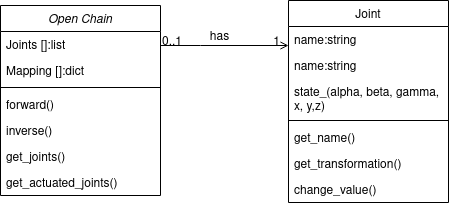

The diagram above was exported from draw.io. Its source (the exported page's mxGraphModel, read from the mxfile embedded in the PNG):
<mxGraphModel dx="1785" dy="643" grid="1" gridSize="10" guides="1" tooltips="1" connect="1" arrows="1" fold="1" page="1" pageScale="1" pageWidth="827" pageHeight="1169" math="0" shadow="0">
  <root>
    <mxCell id="WIyWlLk6GJQsqaUBKTNV-0" />
    <mxCell id="WIyWlLk6GJQsqaUBKTNV-1" parent="WIyWlLk6GJQsqaUBKTNV-0" />
    <mxCell id="zkfFHV4jXpPFQw0GAbJ--0" value="Open Chain&#10;" style="swimlane;fontStyle=2;align=center;verticalAlign=top;childLayout=stackLayout;horizontal=1;startSize=26;horizontalStack=0;resizeParent=1;resizeLast=0;collapsible=1;marginBottom=0;rounded=0;shadow=0;strokeWidth=1;" parent="WIyWlLk6GJQsqaUBKTNV-1" vertex="1">
      <mxGeometry x="220" y="120" width="160" height="190" as="geometry">
        <mxRectangle x="230" y="140" width="160" height="26" as="alternateBounds" />
      </mxGeometry>
    </mxCell>
    <mxCell id="zkfFHV4jXpPFQw0GAbJ--1" value="Joints []:list&#10;" style="text;align=left;verticalAlign=top;spacingLeft=4;spacingRight=4;overflow=hidden;rotatable=0;points=[[0,0.5],[1,0.5]];portConstraint=eastwest;" parent="zkfFHV4jXpPFQw0GAbJ--0" vertex="1">
      <mxGeometry y="26" width="160" height="26" as="geometry" />
    </mxCell>
    <mxCell id="zkfFHV4jXpPFQw0GAbJ--2" value="Mapping []:dict&#10;" style="text;align=left;verticalAlign=top;spacingLeft=4;spacingRight=4;overflow=hidden;rotatable=0;points=[[0,0.5],[1,0.5]];portConstraint=eastwest;rounded=0;shadow=0;html=0;" parent="zkfFHV4jXpPFQw0GAbJ--0" vertex="1">
      <mxGeometry y="52" width="160" height="26" as="geometry" />
    </mxCell>
    <mxCell id="zkfFHV4jXpPFQw0GAbJ--4" value="" style="line;html=1;strokeWidth=1;align=left;verticalAlign=middle;spacingTop=-1;spacingLeft=3;spacingRight=3;rotatable=0;labelPosition=right;points=[];portConstraint=eastwest;" parent="zkfFHV4jXpPFQw0GAbJ--0" vertex="1">
      <mxGeometry y="78" width="160" height="8" as="geometry" />
    </mxCell>
    <mxCell id="zkfFHV4jXpPFQw0GAbJ--5" value="forward()&#10;&#10;" style="text;align=left;verticalAlign=top;spacingLeft=4;spacingRight=4;overflow=hidden;rotatable=0;points=[[0,0.5],[1,0.5]];portConstraint=eastwest;" parent="zkfFHV4jXpPFQw0GAbJ--0" vertex="1">
      <mxGeometry y="86" width="160" height="26" as="geometry" />
    </mxCell>
    <mxCell id="1Mubp9VxluldV6Ck6pvW-0" value="inverse()&#10;&#10;" style="text;align=left;verticalAlign=top;spacingLeft=4;spacingRight=4;overflow=hidden;rotatable=0;points=[[0,0.5],[1,0.5]];portConstraint=eastwest;" vertex="1" parent="zkfFHV4jXpPFQw0GAbJ--0">
      <mxGeometry y="112" width="160" height="26" as="geometry" />
    </mxCell>
    <mxCell id="1Mubp9VxluldV6Ck6pvW-1" value="get_joints()&#10;" style="text;align=left;verticalAlign=top;spacingLeft=4;spacingRight=4;overflow=hidden;rotatable=0;points=[[0,0.5],[1,0.5]];portConstraint=eastwest;" vertex="1" parent="zkfFHV4jXpPFQw0GAbJ--0">
      <mxGeometry y="138" width="160" height="26" as="geometry" />
    </mxCell>
    <mxCell id="1Mubp9VxluldV6Ck6pvW-2" value="get_actuated_joints()&#10;" style="text;align=left;verticalAlign=top;spacingLeft=4;spacingRight=4;overflow=hidden;rotatable=0;points=[[0,0.5],[1,0.5]];portConstraint=eastwest;" vertex="1" parent="zkfFHV4jXpPFQw0GAbJ--0">
      <mxGeometry y="164" width="160" height="26" as="geometry" />
    </mxCell>
    <mxCell id="zkfFHV4jXpPFQw0GAbJ--17" value="Joint&#10;" style="swimlane;fontStyle=0;align=center;verticalAlign=top;childLayout=stackLayout;horizontal=1;startSize=26;horizontalStack=0;resizeParent=1;resizeLast=0;collapsible=1;marginBottom=0;rounded=0;shadow=0;strokeWidth=1;" parent="WIyWlLk6GJQsqaUBKTNV-1" vertex="1">
      <mxGeometry x="508" y="115" width="160" height="202" as="geometry">
        <mxRectangle x="550" y="140" width="160" height="26" as="alternateBounds" />
      </mxGeometry>
    </mxCell>
    <mxCell id="zkfFHV4jXpPFQw0GAbJ--18" value="name:string&#10;" style="text;align=left;verticalAlign=top;spacingLeft=4;spacingRight=4;overflow=hidden;rotatable=0;points=[[0,0.5],[1,0.5]];portConstraint=eastwest;" parent="zkfFHV4jXpPFQw0GAbJ--17" vertex="1">
      <mxGeometry y="26" width="160" height="26" as="geometry" />
    </mxCell>
    <mxCell id="1Mubp9VxluldV6Ck6pvW-7" value="name:string&#10;" style="text;align=left;verticalAlign=top;spacingLeft=4;spacingRight=4;overflow=hidden;rotatable=0;points=[[0,0.5],[1,0.5]];portConstraint=eastwest;" vertex="1" parent="zkfFHV4jXpPFQw0GAbJ--17">
      <mxGeometry y="52" width="160" height="26" as="geometry" />
    </mxCell>
    <mxCell id="zkfFHV4jXpPFQw0GAbJ--19" value="state_(alpha, beta, gamma,&#10;x, y,z)&#10;" style="text;align=left;verticalAlign=top;spacingLeft=4;spacingRight=4;overflow=hidden;rotatable=0;points=[[0,0.5],[1,0.5]];portConstraint=eastwest;rounded=0;shadow=0;html=0;" parent="zkfFHV4jXpPFQw0GAbJ--17" vertex="1">
      <mxGeometry y="78" width="160" height="38" as="geometry" />
    </mxCell>
    <mxCell id="1Mubp9VxluldV6Ck6pvW-6" value="" style="line;html=1;strokeWidth=1;align=left;verticalAlign=middle;spacingTop=-1;spacingLeft=3;spacingRight=3;rotatable=0;labelPosition=right;points=[];portConstraint=eastwest;" vertex="1" parent="zkfFHV4jXpPFQw0GAbJ--17">
      <mxGeometry y="116" width="160" height="8" as="geometry" />
    </mxCell>
    <mxCell id="zkfFHV4jXpPFQw0GAbJ--25" value="get_name()&#10;" style="text;align=left;verticalAlign=top;spacingLeft=4;spacingRight=4;overflow=hidden;rotatable=0;points=[[0,0.5],[1,0.5]];portConstraint=eastwest;" parent="zkfFHV4jXpPFQw0GAbJ--17" vertex="1">
      <mxGeometry y="124" width="160" height="26" as="geometry" />
    </mxCell>
    <mxCell id="1Mubp9VxluldV6Ck6pvW-5" value="get_transformation()" style="text;align=left;verticalAlign=top;spacingLeft=4;spacingRight=4;overflow=hidden;rotatable=0;points=[[0,0.5],[1,0.5]];portConstraint=eastwest;" vertex="1" parent="zkfFHV4jXpPFQw0GAbJ--17">
      <mxGeometry y="150" width="160" height="26" as="geometry" />
    </mxCell>
    <mxCell id="1Mubp9VxluldV6Ck6pvW-3" value="change_value()" style="text;align=left;verticalAlign=top;spacingLeft=4;spacingRight=4;overflow=hidden;rotatable=0;points=[[0,0.5],[1,0.5]];portConstraint=eastwest;" vertex="1" parent="zkfFHV4jXpPFQw0GAbJ--17">
      <mxGeometry y="176" width="160" height="26" as="geometry" />
    </mxCell>
    <mxCell id="zkfFHV4jXpPFQw0GAbJ--26" value="" style="endArrow=open;shadow=0;strokeWidth=1;rounded=0;endFill=1;edgeStyle=elbowEdgeStyle;elbow=vertical;" parent="WIyWlLk6GJQsqaUBKTNV-1" source="zkfFHV4jXpPFQw0GAbJ--0" target="zkfFHV4jXpPFQw0GAbJ--17" edge="1">
      <mxGeometry x="0.5" y="41" relative="1" as="geometry">
        <mxPoint x="380" y="192" as="sourcePoint" />
        <mxPoint x="540" y="192" as="targetPoint" />
        <mxPoint x="-40" y="32" as="offset" />
        <Array as="points">
          <mxPoint x="420" y="160" />
        </Array>
      </mxGeometry>
    </mxCell>
    <mxCell id="zkfFHV4jXpPFQw0GAbJ--27" value="0..1" style="resizable=0;align=left;verticalAlign=bottom;labelBackgroundColor=none;fontSize=12;" parent="zkfFHV4jXpPFQw0GAbJ--26" connectable="0" vertex="1">
      <mxGeometry x="-1" relative="1" as="geometry">
        <mxPoint y="4" as="offset" />
      </mxGeometry>
    </mxCell>
    <mxCell id="zkfFHV4jXpPFQw0GAbJ--28" value="1" style="resizable=0;align=right;verticalAlign=bottom;labelBackgroundColor=none;fontSize=12;" parent="zkfFHV4jXpPFQw0GAbJ--26" connectable="0" vertex="1">
      <mxGeometry x="1" relative="1" as="geometry">
        <mxPoint x="-7" y="4" as="offset" />
      </mxGeometry>
    </mxCell>
    <mxCell id="zkfFHV4jXpPFQw0GAbJ--29" value="&lt;div&gt;has&lt;/div&gt;" style="text;html=1;resizable=0;points=[];;align=center;verticalAlign=middle;labelBackgroundColor=none;rounded=0;shadow=0;strokeWidth=1;fontSize=12;" parent="zkfFHV4jXpPFQw0GAbJ--26" vertex="1" connectable="0">
      <mxGeometry x="0.5" y="49" relative="1" as="geometry">
        <mxPoint x="-38" y="40" as="offset" />
      </mxGeometry>
    </mxCell>
  </root>
</mxGraphModel>